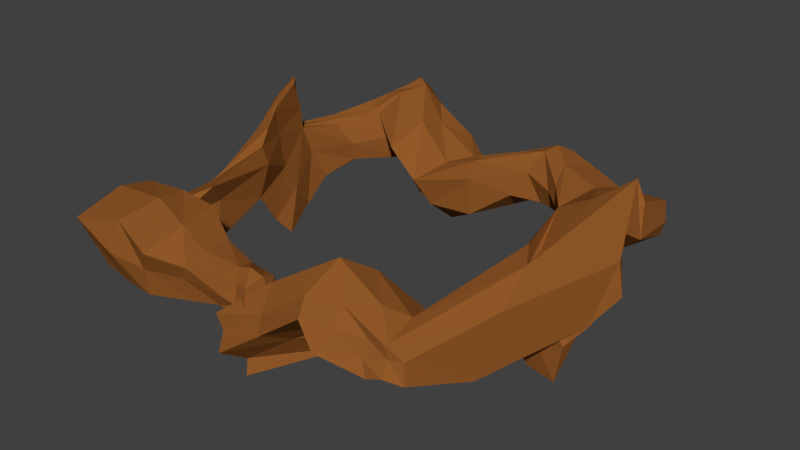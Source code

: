 # Source: RockRing_1.blend  (saved by Blender 2.77.0; exported with 4.5.12 LTS)
import bpy
from mathutils import Matrix  # noqa: F401  (used for matrix-valued properties, if any)

bpy.ops.wm.read_factory_settings(use_empty=True)
scene = bpy.context.scene
scene.name = 'Scene'

# ---- collections
col_collection_1 = bpy.data.collections.new('Collection 1'); scene.collection.children.link(col_collection_1)

# ---- materials (node trees are filled in below, after node groups)
mat_rock_ring = bpy.data.materials.new('Rock Ring')
mat_rock_ring.alpha_threshold = 0.0
mat_rock_ring.use_transparent_shadow = False
mat_rock_ring.diffuse_color = (0.2883, 0.1001, 0.02189, 1.0)
mat_rock_ring.roughness = 0.5

# ---- material node trees

# ---- world
world_world = bpy.data.worlds.new('World'); scene.world = world_world
world_world.color = (0.05088, 0.05088, 0.05088)
world_world.use_sun_shadow = False
world_world.sun_shadow_jitter_overblur = 0.0
world_world.cycles.sampling_method = 'MANUAL'

# ---- meshes
me_cube_001 = bpy.data.meshes.new('Cube.001')
me_cube_001.from_pydata([(-1.402, -11.86, -0.924), (-0.7182, -12.08, 1.244), (-0.8523, -9.708, -1.187), (-1.156, -9.562, 0.8849), (0.8436, -12.05, -0.9345), (0.8539, -11.97, 0.9818), (1.105, -10.05, -1.019), (1.033, -9.989, 1.034), (-5.321, -13.61, -0.9425), (-4.458, -14.3, 2.21), (-4.655, -9.037, 3.046), (-5.22, -9.989, -0.9206), (-9.312, -13.23, -0.6902), (-10.36, -14.25, 2.525), (-10.53, -8.855, 2.838), (-9.414, -9.574, -0.9146), (-11.0, -11.89, -0.4931), (-10.52, -12.04, 2.265), (-10.93, -9.326, 2.421), (-10.81, -9.087, -0.5332), (-9.037, -9.353, 0.1904), (-8.845, -8.704, -1.9), (-11.07, -9.49, 0.4521), (-10.63, -7.115, -2.673), (-8.15, -1.837, 3.378), (-8.184, -2.23, -0.07112), (-9.988, -0.3926, 3.745), (-9.906, -0.578, 0.1394), (-10.66, 3.652, 5.458), (-10.2, 3.847, 2.358), (-11.72, 4.735, 5.46), (-12.28, 4.469, 1.849), (-7.459, -0.3226, -3.05), (-8.963, 0.4325, -3.032), (-9.516, 5.257, -1.472), (-11.0, 6.883, -0.7849), (-8.592, 9.869, 1.916), (-9.798, 10.58, 2.477), (-7.36, 10.67, -1.281), (-9.311, 11.81, -0.7914), (-6.514, 12.56, 3.839), (-7.569, 13.35, 3.983), (-6.307, 14.22, 1.132), (-7.437, 14.57, 0.7023), (-1.788, 9.65, -3.979), (-3.642, 7.695, -0.9841), (0.1106, 11.79, -1.987), (-0.8265, 10.68, 0.5584), (3.754, 8.448, -0.1399), (4.986, 10.3, 2.7), (4.711, 12.21, -1.093), (6.051, 12.01, 2.435), (8.322, 8.394, -0.4058), (9.007, 5.716, 1.701), (10.78, 11.4, -0.7164), (9.952, 11.29, 1.307), (13.04, 5.852, -0.6863), (12.59, 8.422, 3.668), (13.12, 11.11, -0.9567), (13.24, 11.13, 1.457), (8.923, 0.6949, -4.083), (11.24, 0.4149, -0.8355), (13.68, -1.29, -4.991), (14.36, 1.196, -2.177), (8.68, -6.275, 0.04482), (9.857, -10.79, 0.7305), (10.55, -7.2, -0.7932), (11.53, -11.66, -0.6465), (5.83, -9.857, 3.762), (9.387, -11.76, 1.27), (5.734, -12.92, 1.505), (10.42, -13.21, 0.1819), (0.376, -9.855, -1.48), (0.6546, -12.12, -4.552), (-1.02, -12.51, -0.9632), (0.5175, -13.83, -2.253), (-0.8865, -12.18, -0.002292), (-0.752, -10.87, 1.299), (-1.017, -9.849, 0.08435), (-0.9332, -11.0, -1.064), (0.1027, -9.737, 0.8583), (0.968, -9.654, -0.02646), (0.05124, -10.04, -1.06), (1.093, -10.8, 1.291), (0.9811, -12.2, 0.01715), (1.22, -10.78, -1.075), (-0.05984, -11.74, 0.8186), (0.05345, -12.09, -1.083), (-5.155, -13.84, 0.8043), (-4.093, -11.74, 3.029), (-5.005, -9.059, 0.7971), (-5.424, -11.48, -1.111), (-3.128, -9.463, -1.221), (-3.005, -9.527, 1.645), (-2.431, -13.17, 1.586), (-2.775, -12.48, -0.9332), (-10.15, -13.68, 1.053), (-10.35, -11.08, 3.362), (-9.898, -9.194, 0.9918), (-9.186, -11.22, -0.7879), (-7.326, -13.47, -0.844), (-7.103, -9.512, -0.6078), (-7.439, -8.881, 3.163), (-7.081, -13.8, 3.203), (-10.97, -12.12, 1.022), (-10.66, -10.74, 2.312), (-11.09, -9.428, 0.8741), (-10.85, -10.61, -0.08023), (-9.962, -9.5, -0.5754), (-10.63, -9.128, 2.576), (-10.53, -12.91, 2.547), (-10.02, -12.74, -0.6625), (-8.918, -9.364, -0.8735), (-10.99, -7.737, -0.7674), (-9.826, -8.325, -2.363), (-9.893, -9.105, 1.221), (-9.331, -9.316, -1.614), (-9.557, -9.12, 1.818), (-10.81, -8.762, 1.688), (-10.71, -8.696, -1.325), (-7.921, -1.603, 2.119), (-9.635, -0.3206, 1.724), (-9.05, -1.372, 0.05627), (-8.746, -0.6599, 4.129), (-7.458, -6.622, 2.538), (-9.871, -4.233, 1.563), (-10.2, -4.144, -0.9217), (-8.089, -5.881, -1.505), (-10.53, 4.045, 3.664), (-11.6, 4.558, 3.556), (-11.29, 4.109, 2.048), (-11.06, 4.126, 5.636), (-10.63, 2.293, 1.032), (-9.132, 0.9963, 0.7571), (-9.446, 0.6786, 4.801), (-10.99, 2.302, 4.888), (-8.272, -0.03977, -2.995), (-10.4, 5.373, -1.505), (-10.49, 2.84, -2.655), (-9.039, 2.863, -2.675), (-8.952, -0.4135, -1.225), (-8.008, -1.135, -1.951), (-10.0, 4.38, 0.4904), (-11.77, 5.207, 0.4486), (-9.125, 9.804, 2.11), (-8.496, 11.46, -1.116), (-7.561, 10.16, 0.428), (-9.752, 11.49, 0.5248), (-10.03, 9.132, -0.8836), (-9.042, 7.685, -0.9256), (-9.901, 6.899, 1.746), (-10.72, 7.411, 2.078), (-7.284, 13.07, 4.016), (-6.553, 14.48, 0.629), (-5.751, 13.31, 2.465), (-7.548, 14.76, 2.535), (-6.689, 12.42, -0.4318), (-7.48, 11.01, 3.527), (-8.965, 11.95, 2.863), (-7.75, 13.37, 0.06384), (-2.502, 8.149, -2.601), (-0.4884, 11.87, -0.4511), (-0.8706, 10.84, -3.628), (-1.888, 9.033, 0.3936), (-4.86, 9.86, -2.972), (-5.631, 7.714, 0.8587), (-4.268, 11.54, 1.827), (-2.316, 12.92, -0.9353), (4.676, 8.946, 1.519), (5.102, 12.31, 0.6225), (4.101, 10.32, -1.066), (5.516, 11.06, 2.982), (2.095, 11.94, -1.595), (0.8457, 8.044, -2.281), (0.7704, 8.652, 1.401), (3.177, 11.13, 1.932), (9.037, 6.351, 0.402), (10.69, 11.58, 0.1896), (9.151, 9.326, -0.5701), (9.717, 8.651, 2.106), (7.967, 11.71, -0.9781), (5.915, 8.667, -0.04577), (7.462, 7.799, 1.924), (7.963, 11.55, 1.994), (13.39, 5.53, 1.555), (13.44, 11.04, 0.1033), (12.46, 7.878, -0.715), (13.29, 8.235, 2.43), (11.49, 5.602, 3.093), (11.65, 11.21, 1.371), (12.04, 11.17, -0.8399), (10.61, 6.932, -0.4388), (9.898, 0.5172, -3.454), (13.76, -0.7231, -2.952), (12.7, -0.5067, -1.366), (11.3, -0.3662, -5.319), (10.39, 2.357, 0.4142), (14.59, 3.346, 0.9551), (13.61, 1.311, -2.813), (9.657, 4.262, -2.793), (9.587, -8.625, 1.093), (10.7, -8.675, -0.4657), (9.169, -6.199, 0.2365), (10.9, -10.89, 0.09021), (10.16, 0.9623, 1.614), (12.24, -2.587, 2.393), (12.23, -6.803, -2.593), (10.66, -3.163, -0.5856), (7.392, -11.37, 2.251), (7.375, -13.69, 0.6042), (5.308, -11.9, 2.308), (9.794, -12.77, 0.8732), (9.687, -11.06, 0.778), (10.64, -12.33, -0.2317), (6.579, -9.679, 0.1963), (6.642, -7.905, 2.487), (0.6471, -10.11, -3.219), (-0.4284, -12.59, -1.782), (0.6096, -11.92, -3.518), (-0.314, -10.98, -1.548), (2.564, -12.73, -0.9006), (5.135, -7.931, -2.796), (2.391, -11.42, 1.72), (4.796, -8.163, -0.3345), (6.331, -7.79, -1.412), (3.252, -10.52, -0.2215), (2.311, -12.29, 0.07872), (-0.163, -11.11, -2.548), (8.532, -9.805, 1.987), (3.298, -10.84, -1.664), (9.033, -11.06, -0.1231), (7.634, -12.56, 1.469), (11.02, -4.669, -0.8392), (10.08, -1.869, 0.4811), (12.59, -4.898, 0.9216), (10.48, -11.61, 0.4299), (9.259, 3.553, -1.756), (10.1, 3.106, -3.596), (15.02, 3.222, -1.085), (11.71, -0.3147, -3.602), (10.55, 0.1288, -0.2332), (10.72, 8.862, -1.07), (12.13, 11.43, 0.01302), (13.65, 7.472, 0.3492), (7.063, 11.77, 0.1337), (6.86, 9.71, 2.507), (6.792, 8.083, 1.21), (11.96, 8.359, 2.358), (2.337, 11.51, -0.1885), (2.417, 10.02, 1.347), (0.681, 8.204, 0.1779), (6.674, 9.97, -0.4627), (-2.596, 12.89, 0.8791), (-4.0, 11.62, -1.778), (-4.592, 9.764, 2.434), (1.129, 10.58, -2.275), (-8.059, 13.22, -0.7929), (-8.274, 13.16, 1.926), (-8.551, 11.3, 3.237), (-6.652, 13.98, 2.557), (-10.39, 6.59, 1.965), (-10.85, 8.129, 0.5232), (-8.967, 7.436, 0.3583), (-5.262, 9.415, -0.8163), (-9.289, 8.921, -1.08), (-10.79, 2.364, -0.4928), (-8.839, 1.718, -0.8765), (-9.797, 2.448, -2.244), (-10.66, 2.128, 2.943), (-10.07, 1.54, 5.32), (-9.372, 0.8486, 3.032), (-11.06, 4.324, 3.764), (-8.085, -5.671, 1.079), (-9.433, -4.156, -1.139), (-9.696, -4.49, 1.099), (-8.605, -0.6444, -1.284), (-11.16, -8.385, -0.1151), (-9.947, -8.964, -1.694), (-10.41, -8.905, 1.993), (-9.149, -5.168, 1.981), (-10.52, -10.84, 2.858), (-10.18, -10.89, -0.5635), (-10.57, -13.1, 0.9053), (-10.97, -10.67, 1.105), (-7.665, -14.27, 1.203), (-7.846, -9.021, 1.015), (-6.958, -10.96, 3.546), (-9.287, -9.336, 0.09377), (-2.812, -11.52, 1.893), (-3.712, -10.96, -1.354), (-3.056, -12.97, 0.6707), (-7.059, -11.83, -1.122), (0.2045, -10.89, 1.583), (0.06143, -10.89, -1.099), (-0.005084, -12.01, -0.3326), (1.412, -10.83, -0.03137), (0.01653, -9.635, -0.1594), (-3.276, -9.579, 0.3429)], [], [(297, 92, 11, 90), (296, 81, 6, 82), (295, 84, 4, 85), (294, 76, 0, 87), (293, 82, 6, 85), (292, 80, 3, 77), (291, 100, 12, 99), (290, 94, 9, 88), (289, 95, 8, 91), (288, 93, 10, 89), (287, 116, 21, 112), (286, 102, 14, 97), (285, 101, 15, 98), (284, 103, 13, 96), (283, 106, 19, 107), (282, 110, 17, 104), (281, 111, 16, 107), (280, 109, 18, 105), (279, 124, 24, 123), (278, 117, 20, 115), (277, 119, 23, 114), (276, 118, 22, 113), (275, 140, 33, 136), (274, 125, 26, 121), (273, 126, 27, 122), (272, 127, 25, 120), (271, 130, 31, 129), (270, 133, 29, 128), (269, 134, 28, 131), (268, 135, 30, 129), (267, 138, 35, 137), (266, 141, 32, 139), (265, 143, 35, 138), (264, 148, 39, 145), (263, 164, 44, 160), (262, 149, 38, 146), (261, 151, 37, 147), (260, 150, 36, 144), (259, 154, 42, 153), (258, 157, 40, 152), (257, 158, 41, 155), (256, 159, 43, 153), (255, 172, 50, 170), (254, 165, 45, 163), (253, 167, 46, 162), (252, 166, 47, 161), (251, 180, 54, 178), (250, 173, 48, 168), (249, 174, 49, 171), (248, 175, 51, 169), (247, 188, 57, 187), (246, 181, 52, 176), (245, 182, 53, 179), (244, 183, 55, 177), (243, 186, 58, 185), (242, 189, 59, 185), (241, 190, 58, 186), (240, 204, 64, 200), (239, 195, 62, 193), (238, 197, 63, 193), (237, 198, 62, 195), (236, 199, 60, 192), (235, 212, 69, 211), (234, 205, 65, 203), (233, 207, 66, 202), (232, 206, 67, 201), (231, 210, 70, 209), (230, 213, 71, 209), (229, 220, 75, 218), (228, 215, 68, 208), (227, 218, 75, 217), (226, 222, 74, 217), (225, 223, 72, 219), (224, 221, 73, 216), (223, 224, 216, 72), (64, 202, 224, 223), (202, 66, 221, 224), (222, 225, 219, 74), (68, 215, 225, 222), (215, 64, 223, 225), (220, 226, 217, 75), (70, 210, 226, 220), (210, 68, 222, 226), (219, 227, 217, 74), (72, 216, 227, 219), (216, 73, 218, 227), (212, 228, 208, 69), (65, 200, 228, 212), (200, 64, 215, 228), (221, 229, 218, 73), (66, 214, 229, 221), (214, 70, 220, 229), (214, 230, 209, 70), (66, 201, 230, 214), (201, 67, 213, 230), (211, 231, 209, 71), (69, 208, 231, 211), (208, 68, 210, 231), (207, 232, 201, 66), (61, 194, 232, 207), (194, 63, 206, 232), (204, 233, 202, 64), (53, 196, 233, 204), (196, 61, 207, 233), (206, 234, 203, 67), (63, 197, 234, 206), (197, 57, 205, 234), (213, 235, 211, 71), (67, 203, 235, 213), (203, 65, 212, 235), (196, 236, 192, 61), (53, 176, 236, 196), (176, 52, 199, 236), (199, 237, 195, 60), (52, 191, 237, 199), (191, 56, 198, 237), (198, 238, 193, 62), (56, 184, 238, 198), (184, 57, 197, 238), (194, 239, 193, 63), (61, 192, 239, 194), (192, 60, 195, 239), (205, 240, 200, 65), (57, 188, 240, 205), (188, 53, 204, 240), (191, 241, 186, 56), (52, 178, 241, 191), (178, 54, 190, 241), (190, 242, 185, 58), (54, 177, 242, 190), (177, 55, 189, 242), (187, 243, 185, 59), (57, 184, 243, 187), (184, 56, 186, 243), (180, 244, 177, 54), (50, 169, 244, 180), (169, 51, 183, 244), (183, 245, 179, 55), (51, 171, 245, 183), (171, 49, 182, 245), (182, 246, 176, 53), (49, 168, 246, 182), (168, 48, 181, 246), (189, 247, 187, 59), (55, 179, 247, 189), (179, 53, 188, 247), (172, 248, 169, 50), (46, 161, 248, 172), (161, 47, 175, 248), (175, 249, 171, 51), (47, 163, 249, 175), (163, 45, 174, 249), (174, 250, 168, 49), (45, 160, 250, 174), (160, 44, 173, 250), (181, 251, 178, 52), (48, 170, 251, 181), (170, 50, 180, 251), (167, 252, 161, 46), (42, 154, 252, 167), (154, 40, 166, 252), (164, 253, 162, 44), (38, 156, 253, 164), (156, 42, 167, 253), (166, 254, 163, 47), (40, 157, 254, 166), (157, 36, 165, 254), (173, 255, 170, 48), (44, 162, 255, 173), (162, 46, 172, 255), (156, 256, 153, 42), (38, 145, 256, 156), (145, 39, 159, 256), (159, 257, 155, 43), (39, 147, 257, 159), (147, 37, 158, 257), (158, 258, 152, 41), (37, 144, 258, 158), (144, 36, 157, 258), (155, 259, 153, 43), (41, 152, 259, 155), (152, 40, 154, 259), (151, 260, 144, 37), (31, 130, 260, 151), (130, 29, 150, 260), (148, 261, 147, 39), (35, 143, 261, 148), (143, 31, 151, 261), (150, 262, 146, 36), (29, 142, 262, 150), (142, 34, 149, 262), (165, 263, 160, 45), (36, 146, 263, 165), (146, 38, 164, 263), (149, 264, 145, 38), (34, 137, 264, 149), (137, 35, 148, 264), (140, 265, 138, 33), (27, 132, 265, 140), (132, 31, 143, 265), (142, 266, 139, 34), (29, 133, 266, 142), (133, 25, 141, 266), (139, 267, 137, 34), (32, 136, 267, 139), (136, 33, 138, 267), (132, 268, 129, 31), (27, 121, 268, 132), (121, 26, 135, 268), (135, 269, 131, 30), (26, 123, 269, 135), (123, 24, 134, 269), (134, 270, 128, 28), (24, 120, 270, 134), (120, 25, 133, 270), (131, 271, 129, 30), (28, 128, 271, 131), (128, 29, 130, 271), (124, 272, 120, 24), (20, 112, 272, 124), (112, 21, 127, 272), (127, 273, 122, 25), (21, 114, 273, 127), (114, 23, 126, 273), (126, 274, 121, 27), (23, 113, 274, 126), (113, 22, 125, 274), (141, 275, 136, 32), (25, 122, 275, 141), (122, 27, 140, 275), (119, 276, 113, 23), (19, 106, 276, 119), (106, 18, 118, 276), (116, 277, 114, 21), (15, 108, 277, 116), (108, 19, 119, 277), (118, 278, 115, 22), (18, 109, 278, 118), (109, 14, 117, 278), (125, 279, 123, 26), (22, 115, 279, 125), (115, 20, 124, 279), (110, 280, 105, 17), (13, 97, 280, 110), (97, 14, 109, 280), (108, 281, 107, 19), (15, 99, 281, 108), (99, 12, 111, 281), (111, 282, 104, 16), (12, 96, 282, 111), (96, 13, 110, 282), (104, 283, 107, 16), (17, 105, 283, 104), (105, 18, 106, 283), (100, 284, 96, 12), (8, 88, 284, 100), (88, 9, 103, 284), (102, 285, 98, 14), (10, 90, 285, 102), (90, 11, 101, 285), (103, 286, 97, 13), (9, 89, 286, 103), (89, 10, 102, 286), (117, 287, 112, 20), (14, 98, 287, 117), (98, 15, 116, 287), (94, 288, 89, 9), (1, 77, 288, 94), (77, 3, 93, 288), (92, 289, 91, 11), (2, 79, 289, 92), (79, 0, 95, 289), (95, 290, 88, 8), (0, 76, 290, 95), (76, 1, 94, 290), (101, 291, 99, 15), (11, 91, 291, 101), (91, 8, 100, 291), (86, 292, 77, 1), (5, 83, 292, 86), (83, 7, 80, 292), (87, 293, 85, 4), (0, 79, 293, 87), (79, 2, 82, 293), (84, 294, 87, 4), (5, 86, 294, 84), (86, 1, 76, 294), (81, 295, 85, 6), (7, 83, 295, 81), (83, 5, 84, 295), (78, 296, 82, 2), (3, 80, 296, 78), (80, 7, 81, 296), (93, 297, 90, 10), (3, 78, 297, 93), (78, 2, 92, 297)])
me_cube_001.materials.append(mat_rock_ring)
me_cube_001.use_remesh_preserve_volume = False
me_cube_001.use_remesh_preserve_attributes = False
me_cube_001.use_mirror_vertex_groups = False
me_cube_001.update()

# ---- objects
ob_cube = bpy.data.objects.new('Cube', me_cube_001)

# ---- transforms, parenting, visibility, modifiers, constraints
ob_cube.location = (0.0, 0.2732, 0.0)
ob_cube.lineart.crease_threshold = 0.0

# ---- collection membership
col_collection_1.objects.link(ob_cube)

# ---- scene / render settings (as saved in the file)
scene.frame_start = 1; scene.frame_end = 250; scene.frame_set(1)
scene.render.engine = 'BLENDER_EEVEE_NEXT'
scene.render.resolution_percentage = 50
scene.render.dither_intensity = 0.0
scene.cycles.use_denoising = False
scene.cycles.samples = 128
scene.cycles.sampling_pattern = 'TABULATED_SOBOL'
scene.cycles.light_sampling_threshold = 0.0
scene.cycles.use_adaptive_sampling = False
scene.cycles.use_light_tree = False
scene.cycles.blur_glossy = 0.0
scene.cycles.sample_clamp_indirect = 0.0
scene.view_settings.view_transform = 'Standard'
bpy.context.view_layer.update()

# ---- added for rendering (the .blend has no active camera and no usable light): camera, sun
cam_auto = bpy.data.cameras.new('AutoCamera')
cam_auto.lens = 50.0
cam_auto.sensor_width = 36.0
cam_auto.clip_end = 1000.0
ob_auto_camera = bpy.data.objects.new('AutoCamera', cam_auto)
scene.collection.objects.link(ob_auto_camera)
ob_auto_camera.location = (39.636, -45.4177, 30.7713)
ob_auto_camera.rotation_euler = (1.09748, -7.21219e-08, 0.694738)
scene.camera = ob_auto_camera
light_auto_sun = bpy.data.lights.new('AutoSun', 'SUN')
light_auto_sun.energy = 3.0
light_auto_sun.angle = 0.0523599
ob_auto_sun = bpy.data.objects.new('AutoSun', light_auto_sun)
scene.collection.objects.link(ob_auto_sun)
ob_auto_sun.rotation_euler = (0.872665, 0.174533, 0.523599)
bpy.context.view_layer.update()
